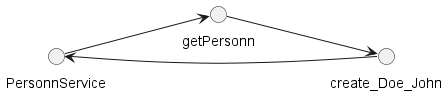

The diagram above was rendered by PlantUML. Its source (embedded in the PNG):
@startuml
left to right direction
circle PersonnService
circle getPersonn
circle create_Doe_John
PersonnService --> getPersonn
getPersonn --> create_Doe_John
create_Doe_John --> PersonnService
@enduml